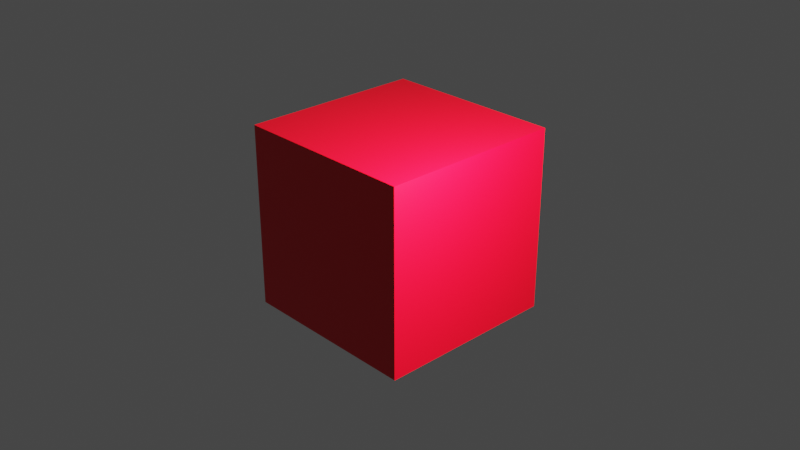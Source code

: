 # Source: baked_cube.blend  (saved by Blender 3.1.7; exported with 4.5.12 LTS)
import bpy
from mathutils import Matrix  # noqa: F401  (used for matrix-valued properties, if any)

bpy.ops.wm.read_factory_settings(use_empty=True)
scene = bpy.context.scene
scene.name = 'Scene'

# ---- collections
col_collection = bpy.data.collections.new('Collection'); scene.collection.children.link(col_collection)

# ---- materials (node trees are filled in below, after node groups)
mat_material = bpy.data.materials.new('Material')
mat_material.alpha_threshold = 0.0
mat_material.line_color = (0.0, 0.0, 0.0, 1.0)

# ---- material node trees
mat_material.use_nodes = True; mat_material.node_tree.nodes.clear()
_N = mat_material.node_tree.nodes; _L = mat_material.node_tree.links
n0 = _N.new('ShaderNodeVertexColor'); n0.name = 'Vertex Color'; n0.location = (-482, 189)
n1 = _N.new('ShaderNodeOutputMaterial'); n1.name = 'Material Output'; n1.location = (361, 308)
n2 = _N.new('ShaderNodeBsdfPrincipled'); n2.name = 'Principled BSDF'; n2.location = (11, 225)
n2.distribution = 'GGX'
n2.subsurface_method = 'RANDOM_WALK_SKIN'
n2.inputs[0].default_value = (0.8, 0.0, 0.01023, 1.0)
n2.inputs[2].default_value = 0.4
n2.inputs[3].default_value = 1.45
n2.inputs[27].default_value = (0.0, 0.0, 0.0, 1.0)
n2.inputs[28].default_value = 1.0
_L.new(n2.outputs[0], n1.inputs[0])
n1.is_active_output = True

# ---- world
world_world = bpy.data.worlds.new('World'); scene.world = world_world
world_world.use_nodes = True; world_world.node_tree.nodes.clear()
_N = world_world.node_tree.nodes; _L = world_world.node_tree.links
n0 = _N.new('ShaderNodeOutputWorld'); n0.name = 'World Output'; n0.location = (300, 300)
n1 = _N.new('ShaderNodeBackground'); n1.name = 'Background'; n1.location = (10, 300)
n1.inputs[0].default_value = (0.05088, 0.05088, 0.05088, 1.0)
_L.new(n1.outputs[0], n0.inputs[0])
n0.is_active_output = True
world_world.color = (0.05088, 0.05088, 0.05088)
world_world.use_sun_shadow = False
world_world.sun_shadow_jitter_overblur = 0.0

# ---- cameras
cam_camera = bpy.data.cameras.new('Camera')
cam_camera.clip_end = 100.0
cam_camera.ortho_scale = 7.314

# ---- lights
light_light = bpy.data.lights.new('Light', 'POINT')
light_light.transmission_factor = 0.0
light_light.energy = 2000.0
light_light.shadow_soft_size = 0.1
light_light.shadow_maximum_resolution = 0.006
light_light.use_absolute_resolution = True

# ---- meshes
me_cube = bpy.data.meshes.new('Cube')
me_cube.from_pydata([(1.0, 1.0, 1.0), (1.0, 1.0, -1.0), (1.0, -1.0, 1.0), (1.0, -1.0, -1.0), (-1.0, 1.0, 1.0), (-1.0, 1.0, -1.0), (-1.0, -1.0, 1.0), (-1.0, -1.0, -1.0)], [], [(0, 4, 6, 2), (3, 2, 6, 7), (7, 6, 4, 5), (5, 1, 3, 7), (1, 0, 2, 3), (5, 4, 0, 1)])
_uv = me_cube.uv_layers.new(name='UVMap')
_uv.uv.foreach_set('vector', [0.625, 0.5, 0.875, 0.5, 0.875, 0.75, 0.625, 0.75, 0.375, 0.75, 0.625, 0.75, 0.625, 1.0, 0.375, 1.0, 0.375, 0.0, 0.625, 0.0, 0.625, 0.25, 0.375, 0.25, 0.125, 0.5, 0.375, 0.5, 0.375, 0.75, 0.125, 0.75, 0.375, 0.5, 0.625, 0.5, 0.625, 0.75, 0.375, 0.75, 0.375, 0.25, 0.625, 0.25, 0.625, 0.5, 0.375, 0.5])
_ca = me_cube.color_attributes.new('Col', 'BYTE_COLOR', 'CORNER')
_ca.data.foreach_set('color', [0.1714, 0.02029, 0.04667, 1.0, 0.1878, 0.0185, 0.03071, 1.0, 0.2423, 0.0185, 0.02732, 1.0, 0.5647, 0.05781, 0.0865, 1.0, 0.06663, 0.01033, 0.008023, 1.0, 0.03434, 0.003035, 0.003035, 1.0, 0.03071, 0.004025, 0.003677, 1.0, 0.02732, 0.005182, 0.003677, 1.0, 0.02956, 0.006512, 0.004777, 1.0, 0.02956, 0.006049, 0.004777, 1.0, 0.02956, 0.006512, 0.005182, 1.0, 0.03071, 0.006995, 0.005605, 1.0, 0.02956, 0.006995, 0.005605, 1.0, 0.0331, 0.008568, 0.006512, 1.0, 0.03689, 0.009134, 0.006995, 1.0, 0.04092, 0.01161, 0.01033, 1.0, 0.2789, 0.016, 0.02732, 1.0, 0.491, 0.03955, 0.05448, 1.0, 0.6939, 0.09084, 0.1022, 1.0, 0.1912, 0.02624, 0.02843, 1.0, 0.05951, 0.006512, 0.006995, 1.0, 0.04231, 0.004777, 0.004777, 1.0, 0.04092, 0.005605, 0.004777, 1.0, 0.02843, 0.005605, 0.005605, 1.0])
me_cube.materials.append(mat_material)
me_cube.use_remesh_preserve_volume = False
me_cube.use_remesh_preserve_attributes = False
me_cube.use_mirror_vertex_groups = False
me_cube.update()

# ---- objects
ob_cube = bpy.data.objects.new('Cube', me_cube)
ob_light = bpy.data.objects.new('Light', light_light)
ob_camera = bpy.data.objects.new('Camera', cam_camera)

# ---- transforms, parenting, visibility, modifiers, constraints
ob_cube.location = (0.0, 0.0, 0.0)
ob_cube.lock_rotations_4d = False
ob_cube.empty_display_type = 'ARROWS'
ob_cube.lineart.crease_threshold = 0.0
ob_light.location = (2.336, -0.6819, 2.066)
ob_light.rotation_euler = (0.6503, 0.05522, 1.866)
ob_light.lock_rotations_4d = False
ob_light.empty_display_type = 'ARROWS'
ob_light.color = (0.0, 0.0, 0.0, 0.0)
ob_light.lineart.crease_threshold = 0.0
ob_camera.location = (7.359, -6.926, 4.958)
ob_camera.rotation_euler = (1.109, 0.0, 0.8149)
ob_camera.lock_rotations_4d = False
ob_camera.empty_display_type = 'ARROWS'
ob_camera.color = (0.0, 0.0, 0.0, 0.0)
ob_camera.display_type = 'WIRE'
ob_camera.lineart.crease_threshold = 0.0

# ---- collection membership
col_collection.objects.link(ob_cube)
col_collection.objects.link(ob_light)
col_collection.objects.link(ob_camera)

# ---- scene / render settings (as saved in the file)
scene.camera = ob_camera
scene.frame_start = 1; scene.frame_end = 250; scene.frame_set(1)
scene.render.engine = 'CYCLES'
scene.cycles.sampling_pattern = 'TABULATED_SOBOL'
scene.cycles.use_light_tree = False
scene.view_settings.view_transform = 'Filmic'
bpy.context.view_layer.update()
